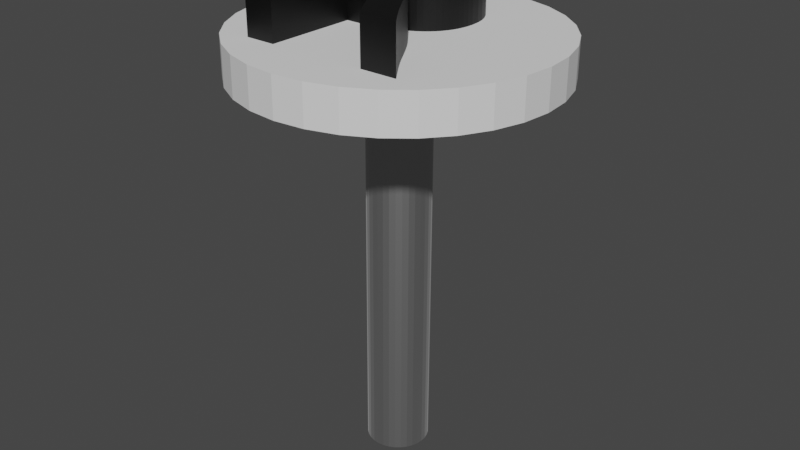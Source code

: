 # Source: R_Key.blend  (saved by Blender 3.2.14; exported with 4.5.12 LTS)
import bpy
from mathutils import Matrix  # noqa: F401  (used for matrix-valued properties, if any)

bpy.ops.wm.read_factory_settings(use_empty=True)
scene = bpy.context.scene
scene.name = 'Scene'

# ---- collections
col_collection = bpy.data.collections.new('Collection'); scene.collection.children.link(col_collection)

# ---- materials (node trees are filled in below, after node groups)
mat_silver_material = bpy.data.materials.new('Silver Material')
mat_silver_material.use_transparent_shadow = False
mat_material_013 = bpy.data.materials.new('Material.013')
mat_material_013.use_transparent_shadow = False

# ---- material node trees
mat_silver_material.use_nodes = True; mat_silver_material.node_tree.nodes.clear()
_N = mat_silver_material.node_tree.nodes; _L = mat_silver_material.node_tree.links
n0 = _N.new('ShaderNodeBsdfPrincipled'); n0.name = 'Principled BSDF'; n0.location = (10, 300)
n0.distribution = 'GGX'
n0.subsurface_method = 'RANDOM_WALK_SKIN'
n0.inputs[0].default_value = (0.5271, 0.5271, 0.5271, 1.0)
n0.inputs[1].default_value = 1.0
n0.inputs[3].default_value = 1.45
n0.inputs[24].default_value = 0.2
n0.inputs[27].default_value = (0.0, 0.0, 0.0, 1.0)
n0.inputs[28].default_value = 1.0
n1 = _N.new('ShaderNodeOutputMaterial'); n1.name = 'Material Output'; n1.location = (300, 300)
_L.new(n0.outputs[0], n1.inputs[0])
n1.is_active_output = True
mat_material_013.use_nodes = True; mat_material_013.node_tree.nodes.clear()
_N = mat_material_013.node_tree.nodes; _L = mat_material_013.node_tree.links
n0 = _N.new('ShaderNodeBsdfPrincipled'); n0.name = 'Principled BSDF'; n0.location = (10, 300)
n0.distribution = 'GGX'
n0.subsurface_method = 'RANDOM_WALK_SKIN'
n0.inputs[0].default_value = (0.0, 0.0, 0.0, 1.0)
n0.inputs[3].default_value = 1.45
n0.inputs[27].default_value = (0.0, 0.0, 0.0, 1.0)
n0.inputs[28].default_value = 1.0
n1 = _N.new('ShaderNodeOutputMaterial'); n1.name = 'Material Output'; n1.location = (300, 300)
_L.new(n0.outputs[0], n1.inputs[0])
n1.is_active_output = True

# ---- world
world_world = bpy.data.worlds.new('World'); scene.world = world_world
world_world.use_nodes = True; world_world.node_tree.nodes.clear()
_N = world_world.node_tree.nodes; _L = world_world.node_tree.links
n0 = _N.new('ShaderNodeOutputWorld'); n0.name = 'World Output'; n0.location = (300, 300)
n1 = _N.new('ShaderNodeBackground'); n1.name = 'Background'; n1.location = (10, 300)
n1.inputs[0].default_value = (0.05088, 0.05088, 0.05088, 1.0)
_L.new(n1.outputs[0], n0.inputs[0])
n0.is_active_output = True
world_world.color = (0.05088, 0.05088, 0.05088)
world_world.use_sun_shadow = False
world_world.sun_shadow_jitter_overblur = 0.0

# ---- meshes
me_cylinder = bpy.data.meshes.new('Cylinder')
me_cylinder.from_pydata([(0.0, 0.1, -0.0125), (0.0, 0.1, 0.0125), (0.01951, 0.09808, -0.0125), (0.01951, 0.09808, 0.0125), (0.03827, 0.09239, -0.0125), (0.03827, 0.09239, 0.0125), (0.05556, 0.08315, -0.0125), (0.05556, 0.08315, 0.0125), (0.07071, 0.07071, -0.0125), (0.07071, 0.07071, 0.0125), (0.08315, 0.05556, -0.0125), (0.08315, 0.05556, 0.0125), (0.09239, 0.03827, -0.0125), (0.09239, 0.03827, 0.0125), (0.09808, 0.01951, -0.0125), (0.09808, 0.01951, 0.0125), (0.1, -4.371e-09, -0.0125), (0.1, -4.371e-09, 0.0125), (0.09808, -0.01951, -0.0125), (0.09808, -0.01951, 0.0125), (0.09239, -0.03827, -0.0125), (0.09239, -0.03827, 0.0125), (0.08315, -0.05556, -0.0125), (0.08315, -0.05556, 0.0125), (0.07071, -0.07071, -0.0125), (0.07071, -0.07071, 0.0125), (0.05556, -0.08315, -0.0125), (0.05556, -0.08315, 0.0125), (0.03827, -0.09239, -0.0125), (0.03827, -0.09239, 0.0125), (0.01951, -0.09808, -0.0125), (0.01951, -0.09808, 0.0125), (-8.742e-09, -0.1, -0.0125), (-8.742e-09, -0.1, 0.0125), (-0.01951, -0.09808, -0.0125), (-0.01951, -0.09808, 0.0125), (-0.03827, -0.09239, -0.0125), (-0.03827, -0.09239, 0.0125), (-0.05556, -0.08315, -0.0125), (-0.05556, -0.08315, 0.0125), (-0.07071, -0.07071, -0.0125), (-0.07071, -0.07071, 0.0125), (-0.08315, -0.05556, -0.0125), (-0.08315, -0.05556, 0.0125), (-0.09239, -0.03827, -0.0125), (-0.09239, -0.03827, 0.0125), (-0.09808, -0.01951, -0.0125), (-0.09808, -0.01951, 0.0125), (-0.1, 1.192e-09, -0.0125), (-0.1, 1.192e-09, 0.0125), (-0.09808, 0.01951, -0.0125), (-0.09808, 0.01951, 0.0125), (-0.09239, 0.03827, -0.0125), (-0.09239, 0.03827, 0.0125), (-0.08315, 0.05556, -0.0125), (-0.08315, 0.05556, 0.0125), (-0.07071, 0.07071, -0.0125), (-0.07071, 0.07071, 0.0125), (-0.05556, 0.08315, -0.0125), (-0.05556, 0.08315, 0.0125), (-0.03827, 0.09239, -0.0125), (-0.03827, 0.09239, 0.0125), (-0.01951, 0.09808, -0.0125), (-0.01951, 0.09808, 0.0125)], [], [(0, 1, 3, 2), (2, 3, 5, 4), (4, 5, 7, 6), (6, 7, 9, 8), (8, 9, 11, 10), (10, 11, 13, 12), (12, 13, 15, 14), (14, 15, 17, 16), (16, 17, 19, 18), (18, 19, 21, 20), (20, 21, 23, 22), (22, 23, 25, 24), (24, 25, 27, 26), (26, 27, 29, 28), (28, 29, 31, 30), (30, 31, 33, 32), (32, 33, 35, 34), (34, 35, 37, 36), (36, 37, 39, 38), (38, 39, 41, 40), (40, 41, 43, 42), (42, 43, 45, 44), (44, 45, 47, 46), (46, 47, 49, 48), (48, 49, 51, 50), (50, 51, 53, 52), (52, 53, 55, 54), (54, 55, 57, 56), (56, 57, 59, 58), (58, 59, 61, 60), (3, 1, 63, 61, 59, 57, 55, 53, 51, 49, 47, 45, 43, 41, 39, 37, 35, 33, 31, 29, 27, 25, 23, 21, 19, 17, 15, 13, 11, 9, 7, 5), (60, 61, 63, 62), (62, 63, 1, 0), (0, 2, 4, 6, 8, 10, 12, 14, 16, 18, 20, 22, 24, 26, 28, 30, 32, 34, 36, 38, 40, 42, 44, 46, 48, 50, 52, 54, 56, 58, 60, 62)])
_uv = me_cylinder.uv_layers.new(name='UVMap')
_uv.uv.foreach_set('vector', [1.0, 0.5, 1.0, 1.0, 0.9688, 1.0, 0.9688, 0.5, 0.9688, 0.5, 0.9688, 1.0, 0.9375, 1.0, 0.9375, 0.5, 0.9375, 0.5, 0.9375, 1.0, 0.9062, 1.0, 0.9062, 0.5, 0.9062, 0.5, 0.9062, 1.0, 0.875, 1.0, 0.875, 0.5, 0.875, 0.5, 0.875, 1.0, 0.8438, 1.0, 0.8438, 0.5, 0.8438, 0.5, 0.8438, 1.0, 0.8125, 1.0, 0.8125, 0.5, 0.8125, 0.5, 0.8125, 1.0, 0.7812, 1.0, 0.7812, 0.5, 0.7812, 0.5, 0.7812, 1.0, 0.75, 1.0, 0.75, 0.5, 0.75, 0.5, 0.75, 1.0, 0.7188, 1.0, 0.7188, 0.5, 0.7188, 0.5, 0.7188, 1.0, 0.6875, 1.0, 0.6875, 0.5, 0.6875, 0.5, 0.6875, 1.0, 0.6562, 1.0, 0.6562, 0.5, 0.6562, 0.5, 0.6562, 1.0, 0.625, 1.0, 0.625, 0.5, 0.625, 0.5, 0.625, 1.0, 0.5938, 1.0, 0.5938, 0.5, 0.5938, 0.5, 0.5938, 1.0, 0.5625, 1.0, 0.5625, 0.5, 0.5625, 0.5, 0.5625, 1.0, 0.5312, 1.0, 0.5312, 0.5, 0.5312, 0.5, 0.5312, 1.0, 0.5, 1.0, 0.5, 0.5, 0.5, 0.5, 0.5, 1.0, 0.4688, 1.0, 0.4688, 0.5, 0.4688, 0.5, 0.4688, 1.0, 0.4375, 1.0, 0.4375, 0.5, 0.4375, 0.5, 0.4375, 1.0, 0.4062, 1.0, 0.4062, 0.5, 0.4062, 0.5, 0.4062, 1.0, 0.375, 1.0, 0.375, 0.5, 0.375, 0.5, 0.375, 1.0, 0.3438, 1.0, 0.3438, 0.5, 0.3438, 0.5, 0.3438, 1.0, 0.3125, 1.0, 0.3125, 0.5, 0.3125, 0.5, 0.3125, 1.0, 0.2812, 1.0, 0.2812, 0.5, 0.2812, 0.5, 0.2812, 1.0, 0.25, 1.0, 0.25, 0.5, 0.25, 0.5, 0.25, 1.0, 0.2188, 1.0, 0.2188, 0.5, 0.2188, 0.5, 0.2188, 1.0, 0.1875, 1.0, 0.1875, 0.5, 0.1875, 0.5, 0.1875, 1.0, 0.1562, 1.0, 0.1562, 0.5, 0.1562, 0.5, 0.1562, 1.0, 0.125, 1.0, 0.125, 0.5, 0.125, 0.5, 0.125, 1.0, 0.09375, 1.0, 0.09375, 0.5, 0.09375, 0.5, 0.09375, 1.0, 0.0625, 1.0, 0.0625, 0.5, 0.2968, 0.4854, 0.25, 0.49, 0.2032, 0.4854, 0.1582, 0.4717, 0.1167, 0.4496, 0.08029, 0.4197, 0.05045, 0.3833, 0.02827, 0.3418, 0.01461, 0.2968, 0.01, 0.25, 0.01461, 0.2032, 0.02827, 0.1582, 0.05045, 0.1167, 0.08029, 0.08029, 0.1167, 0.05045, 0.1582, 0.02827, 0.2032, 0.01461, 0.25, 0.01, 0.2968, 0.01461, 0.3418, 0.02827, 0.3833, 0.05045, 0.4197, 0.08029, 0.4496, 0.1167, 0.4717, 0.1582, 0.4854, 0.2032, 0.49, 0.25, 0.4854, 0.2968, 0.4717, 0.3418, 0.4496, 0.3833, 0.4197, 0.4197, 0.3833, 0.4496, 0.3418, 0.4717, 0.0625, 0.5, 0.0625, 1.0, 0.03125, 1.0, 0.03125, 0.5, 0.03125, 0.5, 0.03125, 1.0, 0.0, 1.0, 0.0, 0.5, 0.75, 0.49, 0.7968, 0.4854, 0.8418, 0.4717, 0.8833, 0.4496, 0.9197, 0.4197, 0.9496, 0.3833, 0.9717, 0.3418, 0.9854, 0.2968, 0.99, 0.25, 0.9854, 0.2032, 0.9717, 0.1582, 0.9496, 0.1167, 0.9197, 0.08029, 0.8833, 0.05045, 0.8418, 0.02827, 0.7968, 0.01461, 0.75, 0.01, 0.7032, 0.01461, 0.6582, 0.02827, 0.6167, 0.05045, 0.5803, 0.08029, 0.5504, 0.1167, 0.5283, 0.1582, 0.5146, 0.2032, 0.51, 0.25, 0.5146, 0.2968, 0.5283, 0.3418, 0.5504, 0.3833, 0.5803, 0.4197, 0.6167, 0.4496, 0.6582, 0.4717, 0.7032, 0.4854])
me_cylinder.update()
me_cylinder_001 = bpy.data.meshes.new('Cylinder.001')
me_cylinder_001.from_pydata([(0.0, 0.02, -0.125), (0.0, 0.02, 0.125), (0.003902, 0.01962, -0.125), (0.003902, 0.01962, 0.125), (0.007654, 0.01848, -0.125), (0.007654, 0.01848, 0.125), (0.01111, 0.01663, -0.125), (0.01111, 0.01663, 0.125), (0.01414, 0.01414, -0.125), (0.01414, 0.01414, 0.125), (0.01663, 0.01111, -0.125), (0.01663, 0.01111, 0.125), (0.01848, 0.007654, -0.125), (0.01848, 0.007654, 0.125), (0.01962, 0.003902, -0.125), (0.01962, 0.003902, 0.125), (0.02, -8.742e-10, -0.125), (0.02, -8.742e-10, 0.125), (0.01962, -0.003902, -0.125), (0.01962, -0.003902, 0.125), (0.01848, -0.007654, -0.125), (0.01848, -0.007654, 0.125), (0.01663, -0.01111, -0.125), (0.01663, -0.01111, 0.125), (0.01414, -0.01414, -0.125), (0.01414, -0.01414, 0.125), (0.01111, -0.01663, -0.125), (0.01111, -0.01663, 0.125), (0.007654, -0.01848, -0.125), (0.007654, -0.01848, 0.125), (0.003902, -0.01962, -0.125), (0.003902, -0.01962, 0.125), (-1.748e-09, -0.02, -0.125), (-1.748e-09, -0.02, 0.125), (-0.003902, -0.01962, -0.125), (-0.003902, -0.01962, 0.125), (-0.007654, -0.01848, -0.125), (-0.007654, -0.01848, 0.125), (-0.01111, -0.01663, -0.125), (-0.01111, -0.01663, 0.125), (-0.01414, -0.01414, -0.125), (-0.01414, -0.01414, 0.125), (-0.01663, -0.01111, -0.125), (-0.01663, -0.01111, 0.125), (-0.01848, -0.007654, -0.125), (-0.01848, -0.007654, 0.125), (-0.01962, -0.003902, -0.125), (-0.01962, -0.003902, 0.125), (-0.02, 2.385e-10, -0.125), (-0.02, 2.385e-10, 0.125), (-0.01962, 0.003902, -0.125), (-0.01962, 0.003902, 0.125), (-0.01848, 0.007654, -0.125), (-0.01848, 0.007654, 0.125), (-0.01663, 0.01111, -0.125), (-0.01663, 0.01111, 0.125), (-0.01414, 0.01414, -0.125), (-0.01414, 0.01414, 0.125), (-0.01111, 0.01663, -0.125), (-0.01111, 0.01663, 0.125), (-0.007654, 0.01848, -0.125), (-0.007654, 0.01848, 0.125), (-0.003902, 0.01962, -0.125), (-0.003902, 0.01962, 0.125)], [], [(0, 1, 3, 2), (2, 3, 5, 4), (4, 5, 7, 6), (6, 7, 9, 8), (8, 9, 11, 10), (10, 11, 13, 12), (12, 13, 15, 14), (14, 15, 17, 16), (16, 17, 19, 18), (18, 19, 21, 20), (20, 21, 23, 22), (22, 23, 25, 24), (24, 25, 27, 26), (26, 27, 29, 28), (28, 29, 31, 30), (30, 31, 33, 32), (32, 33, 35, 34), (34, 35, 37, 36), (36, 37, 39, 38), (38, 39, 41, 40), (40, 41, 43, 42), (42, 43, 45, 44), (44, 45, 47, 46), (46, 47, 49, 48), (48, 49, 51, 50), (50, 51, 53, 52), (52, 53, 55, 54), (54, 55, 57, 56), (56, 57, 59, 58), (58, 59, 61, 60), (3, 1, 63, 61, 59, 57, 55, 53, 51, 49, 47, 45, 43, 41, 39, 37, 35, 33, 31, 29, 27, 25, 23, 21, 19, 17, 15, 13, 11, 9, 7, 5), (60, 61, 63, 62), (62, 63, 1, 0), (0, 2, 4, 6, 8, 10, 12, 14, 16, 18, 20, 22, 24, 26, 28, 30, 32, 34, 36, 38, 40, 42, 44, 46, 48, 50, 52, 54, 56, 58, 60, 62)])
_uv = me_cylinder_001.uv_layers.new(name='UVMap')
_uv.uv.foreach_set('vector', [1.0, 0.5, 1.0, 1.0, 0.9688, 1.0, 0.9688, 0.5, 0.9688, 0.5, 0.9688, 1.0, 0.9375, 1.0, 0.9375, 0.5, 0.9375, 0.5, 0.9375, 1.0, 0.9062, 1.0, 0.9062, 0.5, 0.9062, 0.5, 0.9062, 1.0, 0.875, 1.0, 0.875, 0.5, 0.875, 0.5, 0.875, 1.0, 0.8438, 1.0, 0.8438, 0.5, 0.8438, 0.5, 0.8438, 1.0, 0.8125, 1.0, 0.8125, 0.5, 0.8125, 0.5, 0.8125, 1.0, 0.7812, 1.0, 0.7812, 0.5, 0.7812, 0.5, 0.7812, 1.0, 0.75, 1.0, 0.75, 0.5, 0.75, 0.5, 0.75, 1.0, 0.7188, 1.0, 0.7188, 0.5, 0.7188, 0.5, 0.7188, 1.0, 0.6875, 1.0, 0.6875, 0.5, 0.6875, 0.5, 0.6875, 1.0, 0.6562, 1.0, 0.6562, 0.5, 0.6562, 0.5, 0.6562, 1.0, 0.625, 1.0, 0.625, 0.5, 0.625, 0.5, 0.625, 1.0, 0.5938, 1.0, 0.5938, 0.5, 0.5938, 0.5, 0.5938, 1.0, 0.5625, 1.0, 0.5625, 0.5, 0.5625, 0.5, 0.5625, 1.0, 0.5312, 1.0, 0.5312, 0.5, 0.5312, 0.5, 0.5312, 1.0, 0.5, 1.0, 0.5, 0.5, 0.5, 0.5, 0.5, 1.0, 0.4688, 1.0, 0.4688, 0.5, 0.4688, 0.5, 0.4688, 1.0, 0.4375, 1.0, 0.4375, 0.5, 0.4375, 0.5, 0.4375, 1.0, 0.4062, 1.0, 0.4062, 0.5, 0.4062, 0.5, 0.4062, 1.0, 0.375, 1.0, 0.375, 0.5, 0.375, 0.5, 0.375, 1.0, 0.3438, 1.0, 0.3438, 0.5, 0.3438, 0.5, 0.3438, 1.0, 0.3125, 1.0, 0.3125, 0.5, 0.3125, 0.5, 0.3125, 1.0, 0.2812, 1.0, 0.2812, 0.5, 0.2812, 0.5, 0.2812, 1.0, 0.25, 1.0, 0.25, 0.5, 0.25, 0.5, 0.25, 1.0, 0.2188, 1.0, 0.2188, 0.5, 0.2188, 0.5, 0.2188, 1.0, 0.1875, 1.0, 0.1875, 0.5, 0.1875, 0.5, 0.1875, 1.0, 0.1562, 1.0, 0.1562, 0.5, 0.1562, 0.5, 0.1562, 1.0, 0.125, 1.0, 0.125, 0.5, 0.125, 0.5, 0.125, 1.0, 0.09375, 1.0, 0.09375, 0.5, 0.09375, 0.5, 0.09375, 1.0, 0.0625, 1.0, 0.0625, 0.5, 0.2968, 0.4854, 0.25, 0.49, 0.2032, 0.4854, 0.1582, 0.4717, 0.1167, 0.4496, 0.08029, 0.4197, 0.05045, 0.3833, 0.02827, 0.3418, 0.01461, 0.2968, 0.01, 0.25, 0.01461, 0.2032, 0.02827, 0.1582, 0.05045, 0.1167, 0.08029, 0.08029, 0.1167, 0.05045, 0.1582, 0.02827, 0.2032, 0.01461, 0.25, 0.01, 0.2968, 0.01461, 0.3418, 0.02827, 0.3833, 0.05045, 0.4197, 0.08029, 0.4496, 0.1167, 0.4717, 0.1582, 0.4854, 0.2032, 0.49, 0.25, 0.4854, 0.2968, 0.4717, 0.3418, 0.4496, 0.3833, 0.4197, 0.4197, 0.3833, 0.4496, 0.3418, 0.4717, 0.0625, 0.5, 0.0625, 1.0, 0.03125, 1.0, 0.03125, 0.5, 0.03125, 0.5, 0.03125, 1.0, 0.0, 1.0, 0.0, 0.5, 0.75, 0.49, 0.7968, 0.4854, 0.8418, 0.4717, 0.8833, 0.4496, 0.9197, 0.4197, 0.9496, 0.3833, 0.9717, 0.3418, 0.9854, 0.2968, 0.99, 0.25, 0.9854, 0.2032, 0.9717, 0.1582, 0.9496, 0.1167, 0.9197, 0.08029, 0.8833, 0.05045, 0.8418, 0.02827, 0.7968, 0.01461, 0.75, 0.01, 0.7032, 0.01461, 0.6582, 0.02827, 0.6167, 0.05045, 0.5803, 0.08029, 0.5504, 0.1167, 0.5283, 0.1582, 0.5146, 0.2032, 0.51, 0.25, 0.5146, 0.2968, 0.5283, 0.3418, 0.5504, 0.3833, 0.5803, 0.4197, 0.6167, 0.4496, 0.6582, 0.4717, 0.7032, 0.4854])
me_cylinder_001.materials.append(mat_silver_material)
me_cylinder_001.update()
me_text_004 = bpy.data.meshes.new('Text.004')
me_text_004.from_pydata([(0.077, 0.682, 0.0), (0.077, 0.0, 0.0), (0.175, 0.0, 0.0), (0.175, 0.296, 0.0), (0.216, 0.296, 0.0), (0.2283, 0.2956, 0.0), (0.2405, 0.2942, 0.0), (0.2527, 0.2913, 0.0), (0.2651, 0.2867, 0.0), (0.278, 0.2799, 0.0), (0.2915, 0.2705, 0.0), (0.3058, 0.2582, 0.0), (0.3212, 0.2427, 0.0), (0.3378, 0.2234, 0.0), (0.3558, 0.2002, 0.0), (0.3755, 0.1725, 0.0), (0.397, 0.14, 0.0), (0.487, 0.0, 0.0), (0.604, 0.0, 0.0), (0.5929, 0.01541, 0.0), (0.5828, 0.02931, 0.0), (0.5737, 0.04191, 0.0), (0.5654, 0.05344, 0.0), (0.5578, 0.06415, 0.0), (0.5508, 0.07425, 0.0), (0.544, 0.08398, 0.0), (0.5376, 0.09356, 0.0), (0.5312, 0.1032, 0.0), (0.5247, 0.1132, 0.0), (0.518, 0.1237, 0.0), (0.511, 0.135, 0.0), (0.4983, 0.1558, 0.0), (0.486, 0.1757, 0.0), (0.474, 0.1946, 0.0), (0.4623, 0.2127, 0.0), (0.4505, 0.2298, 0.0), (0.4388, 0.246, 0.0), (0.4267, 0.2613, 0.0), (0.4144, 0.2757, 0.0), (0.4016, 0.2891, 0.0), (0.3882, 0.3017, 0.0), (0.374, 0.3133, 0.0), (0.359, 0.324, 0.0), (0.3766, 0.3319, 0.0), (0.3928, 0.341, 0.0), (0.4076, 0.3512, 0.0), (0.421, 0.3626, 0.0), (0.4329, 0.3752, 0.0), (0.4434, 0.3888, 0.0), (0.4523, 0.4034, 0.0), (0.4597, 0.419, 0.0), (0.4655, 0.4357, 0.0), (0.4696, 0.4532, 0.0), (0.4722, 0.4717, 0.0), (0.473, 0.491, 0.0), (0.4712, 0.5195, 0.0), (0.466, 0.5461, 0.0), (0.4574, 0.5706, 0.0), (0.4456, 0.593, 0.0), (0.4307, 0.613, 0.0), (0.4128, 0.6308, 0.0), (0.392, 0.646, 0.0), (0.3684, 0.6587, 0.0), (0.3422, 0.6688, 0.0), (0.3135, 0.676, 0.0), (0.2824, 0.6805, 0.0), (0.249, 0.682, 0.0), (0.175, 0.598, 0.0), (0.238, 0.598, 0.0), (0.2606, 0.5972, 0.0), (0.2808, 0.5948, 0.0), (0.2989, 0.5909, 0.0), (0.3147, 0.5855, 0.0), (0.3285, 0.5787, 0.0), (0.3403, 0.5705, 0.0), (0.35, 0.561, 0.0), (0.3579, 0.5501, 0.0), (0.364, 0.5381, 0.0), (0.3683, 0.5249, 0.0), (0.371, 0.5105, 0.0), (0.372, 0.495, 0.0), (0.3716, 0.4808, 0.0), (0.3697, 0.467, 0.0), (0.3663, 0.4536, 0.0), (0.361, 0.4409, 0.0), (0.3539, 0.429, 0.0), (0.3447, 0.4181, 0.0), (0.3334, 0.4084, 0.0), (0.3196, 0.4001, 0.0), (0.3034, 0.3933, 0.0), (0.2845, 0.3883, 0.0), (0.2627, 0.3851, 0.0), (0.238, 0.384, 0.0), (0.175, 0.384, 0.0), (0.077, 0.682, -0.03749), (0.077, 0.0, -0.03749), (0.175, 0.598, -0.03749), (0.249, 0.682, -0.03749), (0.2824, 0.6805, -0.03749), (0.3135, 0.676, -0.03749), (0.3422, 0.6688, -0.03749), (0.3684, 0.6587, -0.03749), (0.392, 0.646, -0.03749), (0.4128, 0.6308, -0.03749), (0.4307, 0.613, -0.03749), (0.238, 0.598, -0.03749), (0.4456, 0.593, -0.03749), (0.175, 0.384, -0.03749), (0.2606, 0.5972, -0.03749), (0.2808, 0.5948, -0.03749), (0.2989, 0.5909, -0.03749), (0.4574, 0.5706, -0.03749), (0.3147, 0.5855, -0.03749), (0.3285, 0.5787, -0.03749), (0.3403, 0.5705, -0.03749), (0.466, 0.5461, -0.03749), (0.35, 0.561, -0.03749), (0.3579, 0.5501, -0.03749), (0.364, 0.5381, -0.03749), (0.4712, 0.5195, -0.03749), (0.3683, 0.5249, -0.03749), (0.371, 0.5105, -0.03749), (0.473, 0.491, -0.03749), (0.372, 0.495, -0.03749), (0.3716, 0.4808, -0.03749), (0.4722, 0.4717, -0.03749), (0.3697, 0.467, -0.03749), (0.4696, 0.4532, -0.03749), (0.3663, 0.4536, -0.03749), (0.361, 0.4409, -0.03749), (0.4655, 0.4357, -0.03749), (0.3539, 0.429, -0.03749), (0.4597, 0.419, -0.03749), (0.3447, 0.4181, -0.03749), (0.4523, 0.4034, -0.03749), (0.3334, 0.4084, -0.03749), (0.3196, 0.4001, -0.03749), (0.4434, 0.3888, -0.03749), (0.3034, 0.3933, -0.03749), (0.2845, 0.3883, -0.03749), (0.4329, 0.3752, -0.03749), (0.2627, 0.3851, -0.03749), (0.238, 0.384, -0.03749), (0.175, 0.296, -0.03749), (0.421, 0.3626, -0.03749), (0.4076, 0.3512, -0.03749), (0.3928, 0.341, -0.03749), (0.3766, 0.3319, -0.03749), (0.359, 0.324, -0.03749), (0.374, 0.3133, -0.03749), (0.3882, 0.3017, -0.03749), (0.216, 0.296, -0.03749), (0.2283, 0.2956, -0.03749), (0.4016, 0.2891, -0.03749), (0.175, 0.0, -0.03749), (0.2405, 0.2942, -0.03749), (0.2527, 0.2913, -0.03749), (0.2651, 0.2867, -0.03749), (0.4144, 0.2757, -0.03749), (0.278, 0.2799, -0.03749), (0.2915, 0.2705, -0.03749), (0.4267, 0.2613, -0.03749), (0.3058, 0.2582, -0.03749), (0.4388, 0.246, -0.03749), (0.3212, 0.2427, -0.03749), (0.4505, 0.2298, -0.03749), (0.3378, 0.2234, -0.03749), (0.4623, 0.2127, -0.03749), (0.3558, 0.2002, -0.03749), (0.474, 0.1946, -0.03749), (0.3755, 0.1725, -0.03749), (0.486, 0.1757, -0.03749), (0.4983, 0.1558, -0.03749), (0.397, 0.14, -0.03749), (0.511, 0.135, -0.03749), (0.487, 0.0, -0.03749), (0.518, 0.1237, -0.03749), (0.5247, 0.1132, -0.03749), (0.5312, 0.1032, -0.03749), (0.5376, 0.09356, -0.03749), (0.544, 0.08398, -0.03749), (0.5508, 0.07425, -0.03749), (0.5578, 0.06415, -0.03749), (0.5654, 0.05344, -0.03749), (0.5737, 0.04191, -0.03749), (0.5828, 0.02931, -0.03749), (0.5929, 0.01541, -0.03749), (0.604, 0.0, -0.03749)], [], [(1, 67, 0), (67, 66, 0), (67, 65, 66), (67, 64, 65), (67, 63, 64), (67, 62, 63), (67, 61, 62), (67, 60, 61), (67, 59, 60), (67, 68, 59), (68, 58, 59), (1, 93, 67), (69, 58, 68), (70, 58, 69), (71, 58, 70), (71, 57, 58), (72, 57, 71), (73, 57, 72), (74, 57, 73), (74, 56, 57), (75, 56, 74), (76, 56, 75), (77, 56, 76), (77, 55, 56), (78, 55, 77), (79, 55, 78), (79, 54, 55), (80, 54, 79), (81, 54, 80), (81, 53, 54), (82, 53, 81), (82, 52, 53), (83, 52, 82), (84, 52, 83), (84, 51, 52), (85, 51, 84), (85, 50, 51), (86, 50, 85), (86, 49, 50), (87, 49, 86), (88, 49, 87), (88, 48, 49), (89, 48, 88), (90, 48, 89), (90, 47, 48), (91, 47, 90), (92, 47, 91), (1, 3, 93), (3, 92, 93), (3, 47, 92), (3, 46, 47), (3, 45, 46), (3, 44, 45), (3, 43, 44), (3, 42, 43), (3, 41, 42), (3, 40, 41), (3, 4, 40), (4, 5, 40), (5, 39, 40), (1, 2, 3), (6, 39, 5), (7, 39, 6), (8, 39, 7), (8, 38, 39), (9, 38, 8), (10, 38, 9), (10, 37, 38), (11, 37, 10), (11, 36, 37), (12, 36, 11), (12, 35, 36), (13, 35, 12), (13, 34, 35), (14, 34, 13), (14, 33, 34), (15, 33, 14), (15, 32, 33), (15, 31, 32), (16, 31, 15), (16, 30, 31), (17, 30, 16), (17, 29, 30), (17, 28, 29), (17, 27, 28), (17, 26, 27), (17, 25, 26), (17, 24, 25), (17, 23, 24), (17, 22, 23), (17, 21, 22), (17, 20, 21), (17, 19, 20), (17, 18, 19), (95, 96, 94), (96, 97, 94), (96, 98, 97), (96, 99, 98), (96, 100, 99), (96, 101, 100), (96, 102, 101), (96, 103, 102), (96, 104, 103), (96, 105, 104), (105, 106, 104), (95, 107, 96), (108, 106, 105), (109, 106, 108), (110, 106, 109), (110, 111, 106), (112, 111, 110), (113, 111, 112), (114, 111, 113), (114, 115, 111), (116, 115, 114), (117, 115, 116), (118, 115, 117), (118, 119, 115), (120, 119, 118), (121, 119, 120), (121, 122, 119), (123, 122, 121), (124, 122, 123), (124, 125, 122), (126, 125, 124), (126, 127, 125), (128, 127, 126), (129, 127, 128), (129, 130, 127), (131, 130, 129), (131, 132, 130), (133, 132, 131), (133, 134, 132), (135, 134, 133), (136, 134, 135), (136, 137, 134), (138, 137, 136), (139, 137, 138), (139, 140, 137), (141, 140, 139), (142, 140, 141), (95, 143, 107), (143, 142, 107), (143, 140, 142), (143, 144, 140), (143, 145, 144), (143, 146, 145), (143, 147, 146), (143, 148, 147), (143, 149, 148), (143, 150, 149), (143, 151, 150), (151, 152, 150), (152, 153, 150), (95, 154, 143), (155, 153, 152), (156, 153, 155), (157, 153, 156), (157, 158, 153), (159, 158, 157), (160, 158, 159), (160, 161, 158), (162, 161, 160), (162, 163, 161), (164, 163, 162), (164, 165, 163), (166, 165, 164), (166, 167, 165), (168, 167, 166), (168, 169, 167), (170, 169, 168), (170, 171, 169), (170, 172, 171), (173, 172, 170), (173, 174, 172), (175, 174, 173), (175, 176, 174), (175, 177, 176), (175, 178, 177), (175, 179, 178), (175, 180, 179), (175, 181, 180), (175, 182, 181), (175, 183, 182), (175, 184, 183), (175, 185, 184), (175, 186, 185), (175, 187, 186), (58, 106, 104, 59), (46, 144, 140, 47), (85, 131, 133, 86), (77, 118, 120, 78), (21, 184, 183, 22), (32, 171, 169, 33), (93, 107, 96, 67), (38, 158, 153, 39), (45, 145, 144, 46), (78, 120, 121, 79), (68, 105, 108, 69), (8, 157, 159, 9), (49, 134, 132, 50), (20, 185, 184, 21), (31, 172, 171, 32), (0, 94, 95, 1), (44, 146, 145, 45), (86, 133, 135, 87), (15, 170, 173, 16), (69, 108, 109, 70), (9, 159, 160, 10), (19, 186, 185, 20), (54, 122, 119, 55), (43, 147, 146, 44), (87, 135, 136, 88), (17, 175, 187, 18), (79, 121, 123, 80), (70, 109, 110, 71), (18, 187, 186, 19), (30, 174, 172, 31), (37, 161, 158, 38), (66, 97, 94, 0), (42, 148, 147, 43), (80, 123, 124, 81), (16, 173, 175, 17), (10, 160, 162, 11), (48, 137, 134, 49), (57, 111, 106, 58), (65, 98, 97, 66), (41, 149, 148, 42), (88, 136, 138, 89), (71, 110, 112, 72), (53, 125, 122, 54), (29, 176, 174, 30), (36, 163, 161, 37), (64, 99, 98, 65), (40, 150, 149, 41), (89, 138, 139, 90), (81, 124, 126, 82), (72, 112, 113, 73), (11, 162, 164, 12), (3, 143, 151, 4), (28, 177, 176, 29), (63, 100, 99, 64), (73, 113, 114, 74), (4, 151, 152, 5), (47, 140, 137, 48), (52, 127, 125, 53), (27, 178, 177, 28), (35, 165, 163, 36), (62, 101, 100, 63), (90, 139, 141, 91), (82, 126, 128, 83), (12, 164, 166, 13), (26, 179, 178, 27), (56, 115, 111, 57), (61, 102, 101, 62), (39, 153, 150, 40), (91, 141, 142, 92), (83, 128, 129, 84), (74, 114, 116, 75), (1, 95, 154, 2), (25, 180, 179, 26), (34, 167, 165, 35), (60, 103, 102, 61), (2, 154, 143, 3), (75, 116, 117, 76), (13, 166, 168, 14), (5, 152, 155, 6), (51, 130, 127, 52), (24, 181, 180, 25), (59, 104, 103, 60), (84, 129, 131, 85), (76, 117, 118, 77), (67, 96, 105, 68), (6, 155, 156, 7), (92, 142, 107, 93), (23, 182, 181, 24), (33, 169, 167, 34), (14, 168, 170, 15), (7, 156, 157, 8), (50, 132, 130, 51), (22, 183, 182, 23), (55, 119, 115, 56)])
_uv = me_text_004.uv_layers.new(name='UVMap')
_uv.uv.foreach_set('vector', [0.01075, 0.0, 0.7204, 0.0, 0.0, 0.0, 0.7204, 0.0, 0.7097, 0.0, 0.0, 0.0, 0.7204, 0.0, 0.6989, 0.0, 0.7097, 0.0, 0.7204, 0.0, 0.6882, 0.0, 0.6989, 0.0, 0.7204, 0.0, 0.6774, 0.0, 0.6882, 0.0, 0.7204, 0.0, 0.6667, 0.0, 0.6774, 0.0, 0.7204, 0.0, 0.6559, 0.0, 0.6667, 0.0, 0.7204, 0.0, 0.6452, 0.0, 0.6559, 0.0, 0.7204, 0.0, 0.6344, 0.0, 0.6452, 0.0, 0.7204, 0.0, 0.7312, 0.0, 0.6344, 0.0, 0.7312, 0.0, 0.6237, 0.0, 0.6344, 0.0, 0.01075, 0.0, 1.0, 0.0, 0.7204, 0.0, 0.7419, 0.0, 0.6237, 0.0, 0.7312, 0.0, 0.7527, 0.0, 0.6237, 0.0, 0.7419, 0.0, 0.7634, 0.0, 0.6237, 0.0, 0.7527, 0.0, 0.7634, 0.0, 0.6129, 0.0, 0.6237, 0.0, 0.7742, 0.0, 0.6129, 0.0, 0.7634, 0.0, 0.7849, 0.0, 0.6129, 0.0, 0.7742, 0.0, 0.7957, 0.0, 0.6129, 0.0, 0.7849, 0.0, 0.7957, 0.0, 0.6022, 0.0, 0.6129, 0.0, 0.8065, 0.0, 0.6022, 0.0, 0.7957, 0.0, 0.8172, 0.0, 0.6022, 0.0, 0.8065, 0.0, 0.828, 0.0, 0.6022, 0.0, 0.8172, 0.0, 0.828, 0.0, 0.5914, 0.0, 0.6022, 0.0, 0.8387, 0.0, 0.5914, 0.0, 0.828, 0.0, 0.8495, 0.0, 0.5914, 0.0, 0.8387, 0.0, 0.8495, 0.0, 0.5806, 0.0, 0.5914, 0.0, 0.8602, 0.0, 0.5806, 0.0, 0.8495, 0.0, 0.871, 0.0, 0.5806, 0.0, 0.8602, 0.0, 0.871, 0.0, 0.5699, 0.0, 0.5806, 0.0, 0.8817, 0.0, 0.5699, 0.0, 0.871, 0.0, 0.8817, 0.0, 0.5591, 0.0, 0.5699, 0.0, 0.8925, 0.0, 0.5591, 0.0, 0.8817, 0.0, 0.9032, 0.0, 0.5591, 0.0, 0.8925, 0.0, 0.9032, 0.0, 0.5484, 0.0, 0.5591, 0.0, 0.914, 0.0, 0.5484, 0.0, 0.9032, 0.0, 0.914, 0.0, 0.5376, 0.0, 0.5484, 0.0, 0.9247, 0.0, 0.5376, 0.0, 0.914, 0.0, 0.9247, 0.0, 0.5269, 0.0, 0.5376, 0.0, 0.9355, 0.0, 0.5269, 0.0, 0.9247, 0.0, 0.9462, 0.0, 0.5269, 0.0, 0.9355, 0.0, 0.9462, 0.0, 0.5161, 0.0, 0.5269, 0.0, 0.957, 0.0, 0.5161, 0.0, 0.9462, 0.0, 0.9677, 0.0, 0.5161, 0.0, 0.957, 0.0, 0.9677, 0.0, 0.5054, 0.0, 0.5161, 0.0, 0.9785, 0.0, 0.5054, 0.0, 0.9677, 0.0, 0.9892, 0.0, 0.5054, 0.0, 0.9785, 0.0, 0.01075, 0.0, 0.03226, 0.0, 1.0, 0.0, 0.03226, 0.0, 0.9892, 0.0, 1.0, 0.0, 0.03226, 0.0, 0.5054, 0.0, 0.9892, 0.0, 0.03226, 0.0, 0.4946, 0.0, 0.5054, 0.0, 0.03226, 0.0, 0.4839, 0.0, 0.4946, 0.0, 0.03226, 0.0, 0.4731, 0.0, 0.4839, 0.0, 0.03226, 0.0, 0.4624, 0.0, 0.4731, 0.0, 0.03226, 0.0, 0.4516, 0.0, 0.4624, 0.0, 0.03226, 0.0, 0.4409, 0.0, 0.4516, 0.0, 0.03226, 0.0, 0.4301, 0.0, 0.4409, 0.0, 0.03226, 0.0, 0.04301, 0.0, 0.4301, 0.0, 0.04301, 0.0, 0.05376, 0.0, 0.4301, 0.0, 0.05376, 0.0, 0.4194, 0.0, 0.4301, 0.0, 0.01075, 0.0, 0.02151, 0.0, 0.03226, 0.0, 0.06452, 0.0, 0.4194, 0.0, 0.05376, 0.0, 0.07527, 0.0, 0.4194, 0.0, 0.06452, 0.0, 0.08602, 0.0, 0.4194, 0.0, 0.07527, 0.0, 0.08602, 0.0, 0.4086, 0.0, 0.4194, 0.0, 0.09677, 0.0, 0.4086, 0.0, 0.08602, 0.0, 0.1075, 0.0, 0.4086, 0.0, 0.09677, 0.0, 0.1075, 0.0, 0.3978, 0.0, 0.4086, 0.0, 0.1183, 0.0, 0.3978, 0.0, 0.1075, 0.0, 0.1183, 0.0, 0.3871, 0.0, 0.3978, 0.0, 0.129, 0.0, 0.3871, 0.0, 0.1183, 0.0, 0.129, 0.0, 0.3763, 0.0, 0.3871, 0.0, 0.1398, 0.0, 0.3763, 0.0, 0.129, 0.0, 0.1398, 0.0, 0.3656, 0.0, 0.3763, 0.0, 0.1505, 0.0, 0.3656, 0.0, 0.1398, 0.0, 0.1505, 0.0, 0.3548, 0.0, 0.3656, 0.0, 0.1613, 0.0, 0.3548, 0.0, 0.1505, 0.0, 0.1613, 0.0, 0.3441, 0.0, 0.3548, 0.0, 0.1613, 0.0, 0.3333, 0.0, 0.3441, 0.0, 0.172, 0.0, 0.3333, 0.0, 0.1613, 0.0, 0.172, 0.0, 0.3226, 0.0, 0.3333, 0.0, 0.1828, 0.0, 0.3226, 0.0, 0.172, 0.0, 0.1828, 0.0, 0.3118, 0.0, 0.3226, 0.0, 0.1828, 0.0, 0.3011, 0.0, 0.3118, 0.0, 0.1828, 0.0, 0.2903, 0.0, 0.3011, 0.0, 0.1828, 0.0, 0.2796, 0.0, 0.2903, 0.0, 0.1828, 0.0, 0.2688, 0.0, 0.2796, 0.0, 0.1828, 0.0, 0.2581, 0.0, 0.2688, 0.0, 0.1828, 0.0, 0.2473, 0.0, 0.2581, 0.0, 0.1828, 0.0, 0.2366, 0.0, 0.2473, 0.0, 0.1828, 0.0, 0.2258, 0.0, 0.2366, 0.0, 0.1828, 0.0, 0.2151, 0.0, 0.2258, 0.0, 0.1828, 0.0, 0.2043, 0.0, 0.2151, 0.0, 0.1828, 0.0, 0.1935, 0.0, 0.2043, 0.0, 0.01075, 0.0, 0.7204, 0.0, 0.0, 0.0, 0.7204, 0.0, 0.7097, 0.0, 0.0, 0.0, 0.7204, 0.0, 0.6989, 0.0, 0.7097, 0.0, 0.7204, 0.0, 0.6882, 0.0, 0.6989, 0.0, 0.7204, 0.0, 0.6774, 0.0, 0.6882, 0.0, 0.7204, 0.0, 0.6667, 0.0, 0.6774, 0.0, 0.7204, 0.0, 0.6559, 0.0, 0.6667, 0.0, 0.7204, 0.0, 0.6452, 0.0, 0.6559, 0.0, 0.7204, 0.0, 0.6344, 0.0, 0.6452, 0.0, 0.7204, 0.0, 0.7312, 0.0, 0.6344, 0.0, 0.7312, 0.0, 0.6237, 0.0, 0.6344, 0.0, 0.01075, 0.0, 1.0, 0.0, 0.7204, 0.0, 0.7419, 0.0, 0.6237, 0.0, 0.7312, 0.0, 0.7527, 0.0, 0.6237, 0.0, 0.7419, 0.0, 0.7634, 0.0, 0.6237, 0.0, 0.7527, 0.0, 0.7634, 0.0, 0.6129, 0.0, 0.6237, 0.0, 0.7742, 0.0, 0.6129, 0.0, 0.7634, 0.0, 0.7849, 0.0, 0.6129, 0.0, 0.7742, 0.0, 0.7957, 0.0, 0.6129, 0.0, 0.7849, 0.0, 0.7957, 0.0, 0.6022, 0.0, 0.6129, 0.0, 0.8065, 0.0, 0.6022, 0.0, 0.7957, 0.0, 0.8172, 0.0, 0.6022, 0.0, 0.8065, 0.0, 0.828, 0.0, 0.6022, 0.0, 0.8172, 0.0, 0.828, 0.0, 0.5914, 0.0, 0.6022, 0.0, 0.8387, 0.0, 0.5914, 0.0, 0.828, 0.0, 0.8495, 0.0, 0.5914, 0.0, 0.8387, 0.0, 0.8495, 0.0, 0.5806, 0.0, 0.5914, 0.0, 0.8602, 0.0, 0.5806, 0.0, 0.8495, 0.0, 0.871, 0.0, 0.5806, 0.0, 0.8602, 0.0, 0.871, 0.0, 0.5699, 0.0, 0.5806, 0.0, 0.8817, 0.0, 0.5699, 0.0, 0.871, 0.0, 0.8817, 0.0, 0.5591, 0.0, 0.5699, 0.0, 0.8925, 0.0, 0.5591, 0.0, 0.8817, 0.0, 0.9032, 0.0, 0.5591, 0.0, 0.8925, 0.0, 0.9032, 0.0, 0.5484, 0.0, 0.5591, 0.0, 0.914, 0.0, 0.5484, 0.0, 0.9032, 0.0, 0.914, 0.0, 0.5376, 0.0, 0.5484, 0.0, 0.9247, 0.0, 0.5376, 0.0, 0.914, 0.0, 0.9247, 0.0, 0.5269, 0.0, 0.5376, 0.0, 0.9355, 0.0, 0.5269, 0.0, 0.9247, 0.0, 0.9462, 0.0, 0.5269, 0.0, 0.9355, 0.0, 0.9462, 0.0, 0.5161, 0.0, 0.5269, 0.0, 0.957, 0.0, 0.5161, 0.0, 0.9462, 0.0, 0.9677, 0.0, 0.5161, 0.0, 0.957, 0.0, 0.9677, 0.0, 0.5054, 0.0, 0.5161, 0.0, 0.9785, 0.0, 0.5054, 0.0, 0.9677, 0.0, 0.9892, 0.0, 0.5054, 0.0, 0.9785, 0.0, 0.01075, 0.0, 0.03226, 0.0, 1.0, 0.0, 0.03226, 0.0, 0.9892, 0.0, 1.0, 0.0, 0.03226, 0.0, 0.5054, 0.0, 0.9892, 0.0, 0.03226, 0.0, 0.4946, 0.0, 0.5054, 0.0, 0.03226, 0.0, 0.4839, 0.0, 0.4946, 0.0, 0.03226, 0.0, 0.4731, 0.0, 0.4839, 0.0, 0.03226, 0.0, 0.4624, 0.0, 0.4731, 0.0, 0.03226, 0.0, 0.4516, 0.0, 0.4624, 0.0, 0.03226, 0.0, 0.4409, 0.0, 0.4516, 0.0, 0.03226, 0.0, 0.4301, 0.0, 0.4409, 0.0, 0.03226, 0.0, 0.04301, 0.0, 0.4301, 0.0, 0.04301, 0.0, 0.05376, 0.0, 0.4301, 0.0, 0.05376, 0.0, 0.4194, 0.0, 0.4301, 0.0, 0.01075, 0.0, 0.02151, 0.0, 0.03226, 0.0, 0.06452, 0.0, 0.4194, 0.0, 0.05376, 0.0, 0.07527, 0.0, 0.4194, 0.0, 0.06452, 0.0, 0.08602, 0.0, 0.4194, 0.0, 0.07527, 0.0, 0.08602, 0.0, 0.4086, 0.0, 0.4194, 0.0, 0.09677, 0.0, 0.4086, 0.0, 0.08602, 0.0, 0.1075, 0.0, 0.4086, 0.0, 0.09677, 0.0, 0.1075, 0.0, 0.3978, 0.0, 0.4086, 0.0, 0.1183, 0.0, 0.3978, 0.0, 0.1075, 0.0, 0.1183, 0.0, 0.3871, 0.0, 0.3978, 0.0, 0.129, 0.0, 0.3871, 0.0, 0.1183, 0.0, 0.129, 0.0, 0.3763, 0.0, 0.3871, 0.0, 0.1398, 0.0, 0.3763, 0.0, 0.129, 0.0, 0.1398, 0.0, 0.3656, 0.0, 0.3763, 0.0, 0.1505, 0.0, 0.3656, 0.0, 0.1398, 0.0, 0.1505, 0.0, 0.3548, 0.0, 0.3656, 0.0, 0.1613, 0.0, 0.3548, 0.0, 0.1505, 0.0, 0.1613, 0.0, 0.3441, 0.0, 0.3548, 0.0, 0.1613, 0.0, 0.3333, 0.0, 0.3441, 0.0, 0.172, 0.0, 0.3333, 0.0, 0.1613, 0.0, 0.172, 0.0, 0.3226, 0.0, 0.3333, 0.0, 0.1828, 0.0, 0.3226, 0.0, 0.172, 0.0, 0.1828, 0.0, 0.3118, 0.0, 0.3226, 0.0, 0.1828, 0.0, 0.3011, 0.0, 0.3118, 0.0, 0.1828, 0.0, 0.2903, 0.0, 0.3011, 0.0, 0.1828, 0.0, 0.2796, 0.0, 0.2903, 0.0, 0.1828, 0.0, 0.2688, 0.0, 0.2796, 0.0, 0.1828, 0.0, 0.2581, 0.0, 0.2688, 0.0, 0.1828, 0.0, 0.2473, 0.0, 0.2581, 0.0, 0.1828, 0.0, 0.2366, 0.0, 0.2473, 0.0, 0.1828, 0.0, 0.2258, 0.0, 0.2366, 0.0, 0.1828, 0.0, 0.2151, 0.0, 0.2258, 0.0, 0.1828, 0.0, 0.2043, 0.0, 0.2151, 0.0, 0.1828, 0.0, 0.1935, 0.0, 0.2043, 0.0, 0.6237, 0.0, 0.6237, 0.0, 0.6344, 0.0, 0.6344, 0.0, 0.4946, 0.0, 0.4946, 0.0, 0.5054, 0.0, 0.5054, 0.0, 0.914, 0.0, 0.914, 0.0, 0.9247, 0.0, 0.9247, 0.0, 0.828, 0.0, 0.828, 0.0, 0.8387, 0.0, 0.8387, 0.0, 0.2258, 0.0, 0.2258, 0.0, 0.2366, 0.0, 0.2366, 0.0, 0.3441, 0.0, 0.3441, 0.0, 0.3548, 0.0, 0.3548, 0.0, 1.0, 0.0, 1.0, 0.0, 0.7204, 0.0, 0.7204, 0.0, 0.4086, 0.0, 0.4086, 0.0, 0.4194, 0.0, 0.4194, 0.0, 0.4839, 0.0, 0.4839, 0.0, 0.4946, 0.0, 0.4946, 0.0, 0.8387, 0.0, 0.8387, 0.0, 0.8495, 0.0, 0.8495, 0.0, 0.7312, 0.0, 0.7312, 0.0, 0.7419, 0.0, 0.7419, 0.0, 0.08602, 0.0, 0.08602, 0.0, 0.09677, 0.0, 0.09677, 0.0, 0.5269, 0.0, 0.5269, 0.0, 0.5376, 0.0, 0.5376, 0.0, 0.2151, 0.0, 0.2151, 0.0, 0.2258, 0.0, 0.2258, 0.0, 0.3333, 0.0, 0.3333, 0.0, 0.3441, 0.0, 0.3441, 0.0, 0.0, 0.0, 0.0, 0.0, 0.01075, 0.0, 0.01075, 0.0, 0.4731, 0.0, 0.4731, 0.0, 0.4839, 0.0, 0.4839, 0.0, 0.9247, 0.0, 0.9247, 0.0, 0.9355, 0.0, 0.9355, 0.0, 0.1613, 0.0, 0.1613, 0.0, 0.172, 0.0, 0.172, 0.0, 0.7419, 0.0, 0.7419, 0.0, 0.7527, 0.0, 0.7527, 0.0, 0.09677, 0.0, 0.09677, 0.0, 0.1075, 0.0, 0.1075, 0.0, 0.2043, 0.0, 0.2043, 0.0, 0.2151, 0.0, 0.2151, 0.0, 0.5806, 0.0, 0.5806, 0.0, 0.5914, 0.0, 0.5914, 0.0, 0.4624, 0.0, 0.4624, 0.0, 0.4731, 0.0, 0.4731, 0.0, 0.9355, 0.0, 0.9355, 0.0, 0.9462, 0.0, 0.9462, 0.0, 0.1828, 0.0, 0.1828, 0.0, 0.1935, 0.0, 0.1935, 0.0, 0.8495, 0.0, 0.8495, 0.0, 0.8602, 0.0, 0.8602, 0.0, 0.7527, 0.0, 0.7527, 0.0, 0.7634, 0.0, 0.7634, 0.0, 0.1935, 0.0, 0.1935, 0.0, 0.2043, 0.0, 0.2043, 0.0, 0.3226, 0.0, 0.3226, 0.0, 0.3333, 0.0, 0.3333, 0.0, 0.3978, 0.0, 0.3978, 0.0, 0.4086, 0.0, 0.4086, 0.0, 0.7097, 0.0, 0.7097, 0.0, 0.0, 0.0, 0.0, 0.0, 0.4516, 0.0, 0.4516, 0.0, 0.4624, 0.0, 0.4624, 0.0, 0.8602, 0.0, 0.8602, 0.0, 0.871, 0.0, 0.871, 0.0, 0.172, 0.0, 0.172, 0.0, 0.1828, 0.0, 0.1828, 0.0, 0.1075, 0.0, 0.1075, 0.0, 0.1183, 0.0, 0.1183, 0.0, 0.5161, 0.0, 0.5161, 0.0, 0.5269, 0.0, 0.5269, 0.0, 0.6129, 0.0, 0.6129, 0.0, 0.6237, 0.0, 0.6237, 0.0, 0.6989, 0.0, 0.6989, 0.0, 0.7097, 0.0, 0.7097, 0.0, 0.4409, 0.0, 0.4409, 0.0, 0.4516, 0.0, 0.4516, 0.0, 0.9462, 0.0, 0.9462, 0.0, 0.957, 0.0, 0.957, 0.0, 0.7634, 0.0, 0.7634, 0.0, 0.7742, 0.0, 0.7742, 0.0, 0.5699, 0.0, 0.5699, 0.0, 0.5806, 0.0, 0.5806, 0.0, 0.3118, 0.0, 0.3118, 0.0, 0.3226, 0.0, 0.3226, 0.0, 0.3871, 0.0, 0.3871, 0.0, 0.3978, 0.0, 0.3978, 0.0, 0.6882, 0.0, 0.6882, 0.0, 0.6989, 0.0, 0.6989, 0.0, 0.4301, 0.0, 0.4301, 0.0, 0.4409, 0.0, 0.4409, 0.0, 0.957, 0.0, 0.957, 0.0, 0.9677, 0.0, 0.9677, 0.0, 0.871, 0.0, 0.871, 0.0, 0.8817, 0.0, 0.8817, 0.0, 0.7742, 0.0, 0.7742, 0.0, 0.7849, 0.0, 0.7849, 0.0, 0.1183, 0.0, 0.1183, 0.0, 0.129, 0.0, 0.129, 0.0, 0.03226, 0.0, 0.03226, 0.0, 0.04301, 0.0, 0.04301, 0.0, 0.3011, 0.0, 0.3011, 0.0, 0.3118, 0.0, 0.3118, 0.0, 0.6774, 0.0, 0.6774, 0.0, 0.6882, 0.0, 0.6882, 0.0, 0.7849, 0.0, 0.7849, 0.0, 0.7957, 0.0, 0.7957, 0.0, 0.04301, 0.0, 0.04301, 0.0, 0.05376, 0.0, 0.05376, 0.0, 0.5054, 0.0, 0.5054, 0.0, 0.5161, 0.0, 0.5161, 0.0, 0.5591, 0.0, 0.5591, 0.0, 0.5699, 0.0, 0.5699, 0.0, 0.2903, 0.0, 0.2903, 0.0, 0.3011, 0.0, 0.3011, 0.0, 0.3763, 0.0, 0.3763, 0.0, 0.3871, 0.0, 0.3871, 0.0, 0.6667, 0.0, 0.6667, 0.0, 0.6774, 0.0, 0.6774, 0.0, 0.9677, 0.0, 0.9677, 0.0, 0.9785, 0.0, 0.9785, 0.0, 0.8817, 0.0, 0.8817, 0.0, 0.8925, 0.0, 0.8925, 0.0, 0.129, 0.0, 0.129, 0.0, 0.1398, 0.0, 0.1398, 0.0, 0.2796, 0.0, 0.2796, 0.0, 0.2903, 0.0, 0.2903, 0.0, 0.6022, 0.0, 0.6022, 0.0, 0.6129, 0.0, 0.6129, 0.0, 0.6559, 0.0, 0.6559, 0.0, 0.6667, 0.0, 0.6667, 0.0, 0.4194, 0.0, 0.4194, 0.0, 0.4301, 0.0, 0.4301, 0.0, 0.9785, 0.0, 0.9785, 0.0, 0.9892, 0.0, 0.9892, 0.0, 0.8925, 0.0, 0.8925, 0.0, 0.9032, 0.0, 0.9032, 0.0, 0.7957, 0.0, 0.7957, 0.0, 0.8065, 0.0, 0.8065, 0.0, 0.01075, 0.0, 0.01075, 0.0, 0.02151, 0.0, 0.02151, 0.0, 0.2688, 0.0, 0.2688, 0.0, 0.2796, 0.0, 0.2796, 0.0, 0.3656, 0.0, 0.3656, 0.0, 0.3763, 0.0, 0.3763, 0.0, 0.6452, 0.0, 0.6452, 0.0, 0.6559, 0.0, 0.6559, 0.0, 0.02151, 0.0, 0.02151, 0.0, 0.03226, 0.0, 0.03226, 0.0, 0.8065, 0.0, 0.8065, 0.0, 0.8172, 0.0, 0.8172, 0.0, 0.1398, 0.0, 0.1398, 0.0, 0.1505, 0.0, 0.1505, 0.0, 0.05376, 0.0, 0.05376, 0.0, 0.06452, 0.0, 0.06452, 0.0, 0.5484, 0.0, 0.5484, 0.0, 0.5591, 0.0, 0.5591, 0.0, 0.2581, 0.0, 0.2581, 0.0, 0.2688, 0.0, 0.2688, 0.0, 0.6344, 0.0, 0.6344, 0.0, 0.6452, 0.0, 0.6452, 0.0, 0.9032, 0.0, 0.9032, 0.0, 0.914, 0.0, 0.914, 0.0, 0.8172, 0.0, 0.8172, 0.0, 0.828, 0.0, 0.828, 0.0, 0.7204, 0.0, 0.7204, 0.0, 0.7312, 0.0, 0.7312, 0.0, 0.06452, 0.0, 0.06452, 0.0, 0.07527, 0.0, 0.07527, 0.0, 0.9892, 0.0, 0.9892, 0.0, 1.0, 0.0, 1.0, 0.0, 0.2473, 0.0, 0.2473, 0.0, 0.2581, 0.0, 0.2581, 0.0, 0.3548, 0.0, 0.3548, 0.0, 0.3656, 0.0, 0.3656, 0.0, 0.1505, 0.0, 0.1505, 0.0, 0.1613, 0.0, 0.1613, 0.0, 0.07527, 0.0, 0.07527, 0.0, 0.08602, 0.0, 0.08602, 0.0, 0.5376, 0.0, 0.5376, 0.0, 0.5484, 0.0, 0.5484, 0.0, 0.2366, 0.0, 0.2366, 0.0, 0.2473, 0.0, 0.2473, 0.0, 0.5914, 0.0, 0.5914, 0.0, 0.6022, 0.0, 0.6022, 0.0])
me_text_004.materials.append(mat_material_013)
me_text_004.update()

# ---- objects
ob_cylinder = bpy.data.objects.new('Cylinder', me_cylinder)
ob_cylinder_001 = bpy.data.objects.new('Cylinder.001', me_cylinder_001)
ob_text = bpy.data.objects.new('Text', me_text_004)

# ---- transforms, parenting, visibility, modifiers, constraints
ob_cylinder.location = (0.0, 0.0005536, 0.1375)
ob_cylinder.rotation_euler = (3.134, -0.0, 0.0)
ob_cylinder_001.location = (0.0, -0.0005536, 2.22e-06)
ob_cylinder_001.rotation_euler = (3.134, -0.0, 0.0)
ob_text.location = (-0.06857, -0.0651, 0.1795)
ob_text.scale = (0.2, 0.2, 1.0)

# ---- collection membership
col_collection.objects.link(ob_cylinder)
col_collection.objects.link(ob_cylinder_001)
col_collection.objects.link(ob_text)

# ---- scene / render settings (as saved in the file)
scene.frame_start = 1; scene.frame_end = 250; scene.frame_set(1)
scene.render.engine = 'BLENDER_EEVEE_NEXT'
scene.cycles.sampling_pattern = 'TABULATED_SOBOL'
scene.cycles.use_light_tree = False
scene.view_settings.view_transform = 'Filmic'
bpy.context.view_layer.update()

# ---- added for rendering (the .blend has no active camera and no usable light): camera, sun
cam_auto = bpy.data.cameras.new('AutoCamera')
cam_auto.lens = 50.0
cam_auto.sensor_width = 36.0
cam_auto.clip_end = 1000.0
ob_auto_camera = bpy.data.objects.new('AutoCamera', cam_auto)
scene.collection.objects.link(ob_auto_camera)
ob_auto_camera.location = (0.384719, -0.46111, 0.334954)
ob_auto_camera.rotation_euler = (1.09748, -7.21219e-08, 0.694738)
scene.camera = ob_auto_camera
light_auto_sun = bpy.data.lights.new('AutoSun', 'SUN')
light_auto_sun.energy = 3.0
light_auto_sun.angle = 0.0523599
ob_auto_sun = bpy.data.objects.new('AutoSun', light_auto_sun)
scene.collection.objects.link(ob_auto_sun)
ob_auto_sun.rotation_euler = (0.872665, 0.174533, 0.523599)
bpy.context.view_layer.update()
